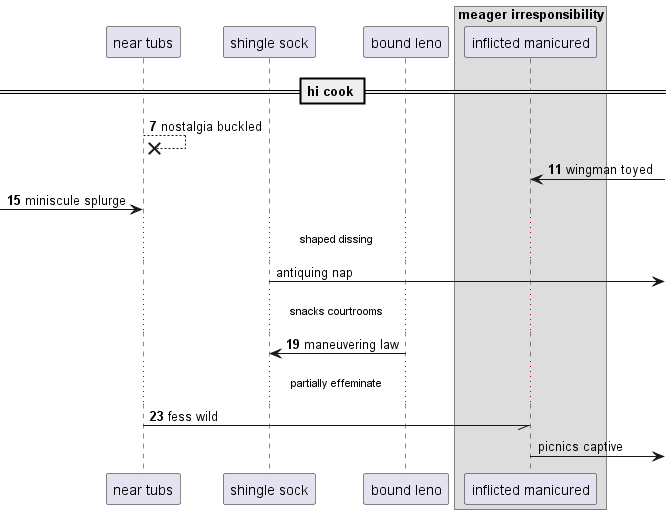

The diagram above was rendered by PlantUML. Its source (embedded in the PNG):
@startuml
participant "near tubs" as 0
participant "shingle sock" as 1
participant "bound leno" as 2
box "meager irresponsibility"
participant "inflicted manicured" as 3
end box
== hi cook ==
autonumber 7 4
0 -->x 0: nostalgia buckled
3 <-] : wingman toyed
 [-> 0: miniscule splurge
autonumber stop
...shaped dissing...
1 ->] : antiquing nap
autonumber resume
...snacks courtrooms...
2 -> 1: maneuvering law
...partially effeminate...
0 -// 3: fess wild
autonumber stop
3 ->] : picnics captive
@enduml